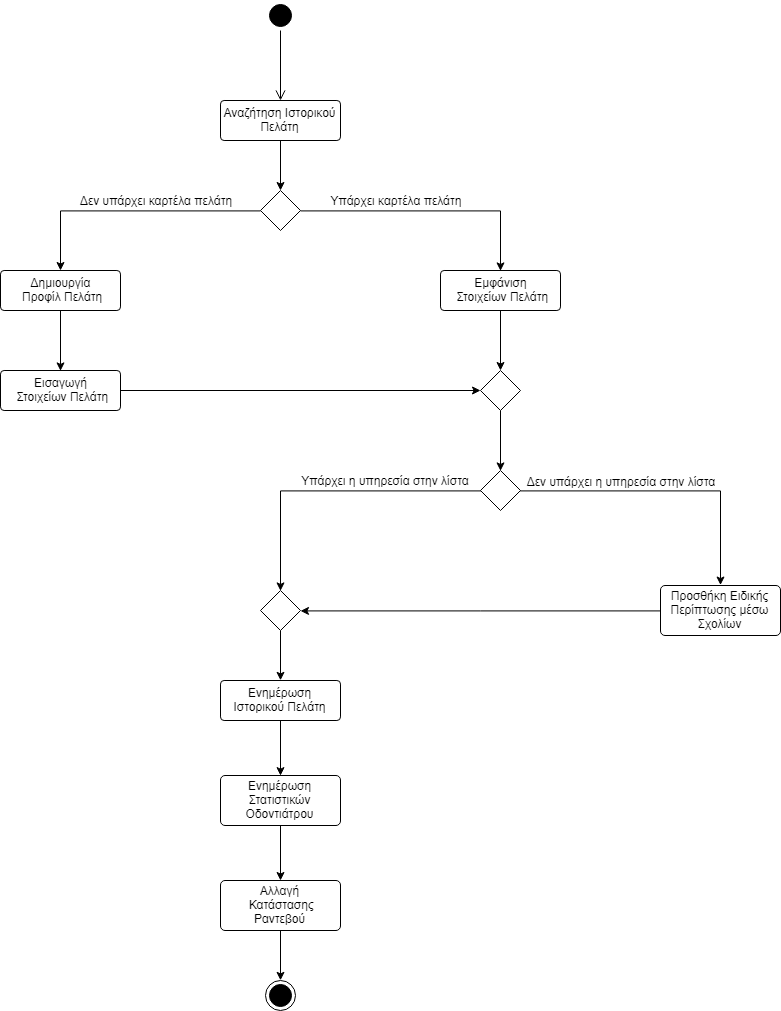

The diagram above was exported from draw.io. Its source (the exported page's mxGraphModel, read from the mxfile embedded in the PNG):
<mxGraphModel dx="1640" dy="899" grid="1" gridSize="10" guides="1" tooltips="1" connect="1" arrows="1" fold="1" page="1" pageScale="1" pageWidth="850" pageHeight="1100" math="0" shadow="0">
  <root>
    <mxCell id="0" />
    <mxCell id="1" parent="0" />
    <mxCell id="0ZEujoXMw25tq_md7H03-3" value="" style="ellipse;html=1;shape=startState;fillColor=#000000;strokeColor=#000000;" parent="1" vertex="1">
      <mxGeometry x="385" y="140" width="30" height="30" as="geometry" />
    </mxCell>
    <mxCell id="0ZEujoXMw25tq_md7H03-4" value="" style="edgeStyle=orthogonalEdgeStyle;html=1;verticalAlign=bottom;endArrow=open;endSize=8;strokeColor=#000000;" parent="1" source="0ZEujoXMw25tq_md7H03-3" edge="1">
      <mxGeometry relative="1" as="geometry">
        <mxPoint x="400" y="240" as="targetPoint" />
      </mxGeometry>
    </mxCell>
    <mxCell id="0ZEujoXMw25tq_md7H03-7" style="edgeStyle=orthogonalEdgeStyle;rounded=0;orthogonalLoop=1;jettySize=auto;html=1;exitX=0;exitY=0.5;exitDx=0;exitDy=0;strokeColor=#000000;" parent="1" source="0ZEujoXMw25tq_md7H03-5" edge="1">
      <mxGeometry relative="1" as="geometry">
        <mxPoint x="180" y="410" as="targetPoint" />
      </mxGeometry>
    </mxCell>
    <mxCell id="0ZEujoXMw25tq_md7H03-8" style="edgeStyle=orthogonalEdgeStyle;rounded=0;orthogonalLoop=1;jettySize=auto;html=1;exitX=1;exitY=0.5;exitDx=0;exitDy=0;strokeColor=#000000;" parent="1" source="0ZEujoXMw25tq_md7H03-5" edge="1">
      <mxGeometry relative="1" as="geometry">
        <mxPoint x="620" y="410" as="targetPoint" />
        <Array as="points">
          <mxPoint x="620" y="350" />
          <mxPoint x="620" y="410" />
        </Array>
      </mxGeometry>
    </mxCell>
    <mxCell id="0ZEujoXMw25tq_md7H03-5" value="" style="rhombus;whiteSpace=wrap;html=1;strokeColor=#000000;" parent="1" vertex="1">
      <mxGeometry x="380" y="330" width="40" height="40" as="geometry" />
    </mxCell>
    <mxCell id="0ZEujoXMw25tq_md7H03-9" value="Δεν υπάρχει καρτέλα πελάτη" style="text;html=1;strokeColor=none;fillColor=none;align=center;verticalAlign=middle;whiteSpace=wrap;rounded=0;" parent="1" vertex="1">
      <mxGeometry x="180" y="330" width="190" height="20" as="geometry" />
    </mxCell>
    <mxCell id="0ZEujoXMw25tq_md7H03-10" value="Υπάρχει καρτέλα πελάτη" style="text;html=1;strokeColor=none;fillColor=none;align=center;verticalAlign=middle;whiteSpace=wrap;rounded=0;" parent="1" vertex="1">
      <mxGeometry x="420" y="330" width="190" height="20" as="geometry" />
    </mxCell>
    <mxCell id="0ZEujoXMw25tq_md7H03-13" value="" style="edgeStyle=orthogonalEdgeStyle;rounded=0;orthogonalLoop=1;jettySize=auto;html=1;strokeColor=#000000;" parent="1" source="0ZEujoXMw25tq_md7H03-11" target="0ZEujoXMw25tq_md7H03-5" edge="1">
      <mxGeometry relative="1" as="geometry" />
    </mxCell>
    <mxCell id="0ZEujoXMw25tq_md7H03-11" value="Αναζήτηση Ιστορικού Πελάτη" style="rounded=1;whiteSpace=wrap;html=1;strokeColor=#000000;arcSize=9;" parent="1" vertex="1">
      <mxGeometry x="340" y="240" width="120" height="40" as="geometry" />
    </mxCell>
    <mxCell id="0ZEujoXMw25tq_md7H03-18" style="edgeStyle=orthogonalEdgeStyle;rounded=0;orthogonalLoop=1;jettySize=auto;html=1;strokeColor=#000000;" parent="1" source="0ZEujoXMw25tq_md7H03-16" edge="1">
      <mxGeometry relative="1" as="geometry">
        <mxPoint x="620" y="510" as="targetPoint" />
      </mxGeometry>
    </mxCell>
    <mxCell id="0ZEujoXMw25tq_md7H03-16" value="Εμφάνιση&lt;br&gt;&amp;nbsp;Στοιχείων Πελάτη" style="rounded=1;whiteSpace=wrap;html=1;strokeColor=#000000;arcSize=9;" parent="1" vertex="1">
      <mxGeometry x="560" y="410" width="120" height="40" as="geometry" />
    </mxCell>
    <mxCell id="0ZEujoXMw25tq_md7H03-22" style="edgeStyle=orthogonalEdgeStyle;rounded=0;orthogonalLoop=1;jettySize=auto;html=1;strokeColor=#000000;" parent="1" source="0ZEujoXMw25tq_md7H03-19" edge="1">
      <mxGeometry relative="1" as="geometry">
        <mxPoint x="400" y="730" as="targetPoint" />
        <Array as="points">
          <mxPoint x="400" y="630" />
        </Array>
      </mxGeometry>
    </mxCell>
    <mxCell id="0ZEujoXMw25tq_md7H03-43" style="edgeStyle=orthogonalEdgeStyle;rounded=0;orthogonalLoop=1;jettySize=auto;html=1;strokeColor=#000000;entryX=0.5;entryY=0;entryDx=0;entryDy=0;" parent="1" source="0ZEujoXMw25tq_md7H03-19" target="0ZEujoXMw25tq_md7H03-28" edge="1">
      <mxGeometry relative="1" as="geometry">
        <mxPoint x="840" y="710" as="targetPoint" />
      </mxGeometry>
    </mxCell>
    <mxCell id="0ZEujoXMw25tq_md7H03-19" value="" style="rhombus;whiteSpace=wrap;html=1;strokeColor=#000000;" parent="1" vertex="1">
      <mxGeometry x="600" y="610" width="40" height="40" as="geometry" />
    </mxCell>
    <mxCell id="0ZEujoXMw25tq_md7H03-24" value="Υπάρχει η υπηρεσία στην λίστα" style="text;html=1;strokeColor=none;fillColor=none;align=center;verticalAlign=middle;whiteSpace=wrap;rounded=0;" parent="1" vertex="1">
      <mxGeometry x="415" y="610" width="180" height="20" as="geometry" />
    </mxCell>
    <mxCell id="0ZEujoXMw25tq_md7H03-27" value="Δεν υπάρχει η υπηρεσία στην λίστα" style="text;html=1;strokeColor=none;fillColor=none;align=center;verticalAlign=middle;whiteSpace=wrap;rounded=0;" parent="1" vertex="1">
      <mxGeometry x="640" y="620" width="200" as="geometry" />
    </mxCell>
    <mxCell id="0ZEujoXMw25tq_md7H03-40" style="edgeStyle=orthogonalEdgeStyle;rounded=0;orthogonalLoop=1;jettySize=auto;html=1;strokeColor=#000000;entryX=1;entryY=0.5;entryDx=0;entryDy=0;" parent="1" source="0ZEujoXMw25tq_md7H03-28" target="HFvComN09LtolYvthhPr-1" edge="1">
      <mxGeometry relative="1" as="geometry">
        <mxPoint x="450" y="750" as="targetPoint" />
        <Array as="points" />
      </mxGeometry>
    </mxCell>
    <mxCell id="0ZEujoXMw25tq_md7H03-28" value="Προσθήκη Ειδικής Περίπτωσης μέσω Σχολίων" style="rounded=1;whiteSpace=wrap;html=1;strokeColor=#000000;arcSize=9;" parent="1" vertex="1">
      <mxGeometry x="780" y="725" width="120" height="50" as="geometry" />
    </mxCell>
    <mxCell id="0ZEujoXMw25tq_md7H03-34" style="edgeStyle=orthogonalEdgeStyle;rounded=0;orthogonalLoop=1;jettySize=auto;html=1;entryX=0.5;entryY=0;entryDx=0;entryDy=0;strokeColor=#000000;" parent="1" source="0ZEujoXMw25tq_md7H03-30" target="0ZEujoXMw25tq_md7H03-31" edge="1">
      <mxGeometry relative="1" as="geometry" />
    </mxCell>
    <mxCell id="0ZEujoXMw25tq_md7H03-30" value="Ενημέρωση Ιστορικού Πελάτη" style="rounded=1;whiteSpace=wrap;html=1;strokeColor=#000000;arcSize=9;" parent="1" vertex="1">
      <mxGeometry x="340" y="820" width="120" height="40" as="geometry" />
    </mxCell>
    <mxCell id="0ZEujoXMw25tq_md7H03-33" value="" style="edgeStyle=orthogonalEdgeStyle;rounded=0;orthogonalLoop=1;jettySize=auto;html=1;strokeColor=#000000;" parent="1" source="0ZEujoXMw25tq_md7H03-31" edge="1">
      <mxGeometry relative="1" as="geometry">
        <mxPoint x="400" y="1020" as="targetPoint" />
      </mxGeometry>
    </mxCell>
    <mxCell id="0ZEujoXMw25tq_md7H03-31" value="Ενημέρωση Στατιστικών Οδοντιάτρου" style="rounded=1;whiteSpace=wrap;html=1;strokeColor=#000000;arcSize=9;" parent="1" vertex="1">
      <mxGeometry x="340" y="915" width="120" height="50" as="geometry" />
    </mxCell>
    <mxCell id="0ZEujoXMw25tq_md7H03-37" style="edgeStyle=orthogonalEdgeStyle;rounded=0;orthogonalLoop=1;jettySize=auto;html=1;entryX=0.5;entryY=0;entryDx=0;entryDy=0;strokeColor=#000000;" parent="1" source="0ZEujoXMw25tq_md7H03-35" target="0ZEujoXMw25tq_md7H03-36" edge="1">
      <mxGeometry relative="1" as="geometry" />
    </mxCell>
    <mxCell id="0ZEujoXMw25tq_md7H03-35" value="Δημιουργία&lt;br&gt;&amp;nbsp;Προφίλ Πελάτη" style="rounded=1;whiteSpace=wrap;html=1;strokeColor=#000000;arcSize=9;" parent="1" vertex="1">
      <mxGeometry x="120" y="410" width="120" height="40" as="geometry" />
    </mxCell>
    <mxCell id="0ZEujoXMw25tq_md7H03-38" style="edgeStyle=orthogonalEdgeStyle;rounded=0;orthogonalLoop=1;jettySize=auto;html=1;strokeColor=#000000;" parent="1" source="0ZEujoXMw25tq_md7H03-36" edge="1">
      <mxGeometry relative="1" as="geometry">
        <mxPoint x="600" y="530" as="targetPoint" />
      </mxGeometry>
    </mxCell>
    <mxCell id="0ZEujoXMw25tq_md7H03-36" value="Εισαγωγή&lt;br&gt;&amp;nbsp;Στοιχείων Πελάτη" style="rounded=1;whiteSpace=wrap;html=1;strokeColor=#000000;arcSize=9;" parent="1" vertex="1">
      <mxGeometry x="120" y="510" width="120" height="40" as="geometry" />
    </mxCell>
    <mxCell id="0ZEujoXMw25tq_md7H03-41" style="edgeStyle=orthogonalEdgeStyle;rounded=0;orthogonalLoop=1;jettySize=auto;html=1;strokeColor=#000000;entryX=0.5;entryY=0;entryDx=0;entryDy=0;" parent="1" source="0ZEujoXMw25tq_md7H03-39" target="0ZEujoXMw25tq_md7H03-42" edge="1">
      <mxGeometry relative="1" as="geometry">
        <mxPoint x="400" y="1115" as="targetPoint" />
      </mxGeometry>
    </mxCell>
    <mxCell id="0ZEujoXMw25tq_md7H03-39" value="Αλλαγή&lt;br&gt;&amp;nbsp;Κατάστασης Ραντεβού" style="rounded=1;whiteSpace=wrap;html=1;strokeColor=#000000;arcSize=9;" parent="1" vertex="1">
      <mxGeometry x="340" y="1020" width="120" height="50" as="geometry" />
    </mxCell>
    <mxCell id="0ZEujoXMw25tq_md7H03-42" value="" style="ellipse;html=1;shape=endState;fillColor=#000000;strokeColor=#000000;" parent="1" vertex="1">
      <mxGeometry x="385" y="1120" width="30" height="30" as="geometry" />
    </mxCell>
    <mxCell id="0ZEujoXMw25tq_md7H03-47" style="edgeStyle=orthogonalEdgeStyle;rounded=0;orthogonalLoop=1;jettySize=auto;html=1;entryX=0.5;entryY=0;entryDx=0;entryDy=0;strokeColor=#000000;" parent="1" source="0ZEujoXMw25tq_md7H03-46" target="0ZEujoXMw25tq_md7H03-19" edge="1">
      <mxGeometry relative="1" as="geometry" />
    </mxCell>
    <mxCell id="0ZEujoXMw25tq_md7H03-46" value="" style="rhombus;whiteSpace=wrap;html=1;strokeColor=#000000;" parent="1" vertex="1">
      <mxGeometry x="600" y="510" width="40" height="40" as="geometry" />
    </mxCell>
    <mxCell id="HFvComN09LtolYvthhPr-2" style="edgeStyle=orthogonalEdgeStyle;rounded=0;orthogonalLoop=1;jettySize=auto;html=1;entryX=0.5;entryY=0;entryDx=0;entryDy=0;" edge="1" parent="1" source="HFvComN09LtolYvthhPr-1" target="0ZEujoXMw25tq_md7H03-30">
      <mxGeometry relative="1" as="geometry" />
    </mxCell>
    <mxCell id="HFvComN09LtolYvthhPr-1" value="" style="rhombus;whiteSpace=wrap;html=1;strokeColor=#000000;" vertex="1" parent="1">
      <mxGeometry x="380" y="730" width="40" height="40" as="geometry" />
    </mxCell>
  </root>
</mxGraphModel>